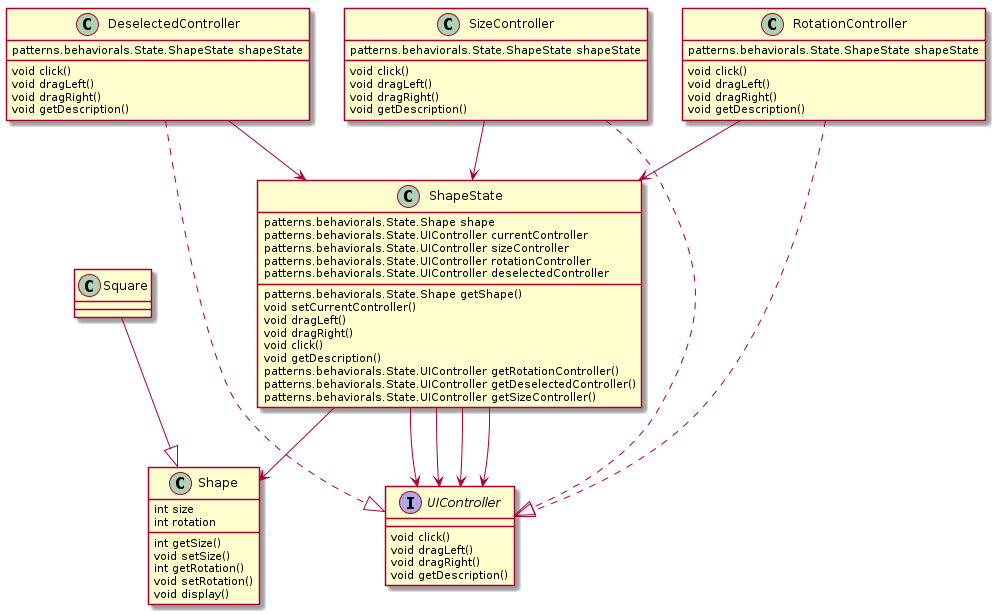

The diagram above was rendered by PlantUML. Its source (embedded in the PNG):
@startuml
class Shape {
  int size
  int rotation
  int getSize()
  void setSize()
  int getRotation()
  void setRotation()
  void display()
}
class Square {
}
Square --|> Shape
class ShapeState {
  patterns.behaviorals.State.Shape shape
  patterns.behaviorals.State.UIController currentController
  patterns.behaviorals.State.UIController sizeController
  patterns.behaviorals.State.UIController rotationController
  patterns.behaviorals.State.UIController deselectedController
  patterns.behaviorals.State.Shape getShape()
  void setCurrentController()
  void dragLeft()
  void dragRight()
  void click()
  void getDescription()
  patterns.behaviorals.State.UIController getRotationController()
  patterns.behaviorals.State.UIController getDeselectedController()
  patterns.behaviorals.State.UIController getSizeController()
}
ShapeState --> Shape
ShapeState --> UIController
ShapeState --> UIController
ShapeState --> UIController
ShapeState --> UIController
interface UIController {
  void click()
  void dragLeft()
  void dragRight()
  void getDescription()
}
class DeselectedController {
  patterns.behaviorals.State.ShapeState shapeState
  void click()
  void dragLeft()
  void dragRight()
  void getDescription()
}
DeselectedController ..|> UIController
DeselectedController --> ShapeState
class SizeController {
  patterns.behaviorals.State.ShapeState shapeState
  void click()
  void dragLeft()
  void dragRight()
  void getDescription()
}
SizeController ..|> UIController
SizeController --> ShapeState
class RotationController {
  patterns.behaviorals.State.ShapeState shapeState
  void click()
  void dragLeft()
  void dragRight()
  void getDescription()
}
RotationController ..|> UIController
RotationController --> ShapeState
@enduml